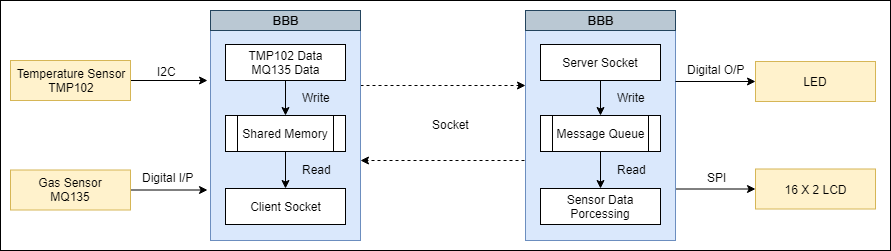

The diagram above was exported from draw.io. Its source (the exported page's mxGraphModel, read from the mxfile embedded in the PNG):
<mxGraphModel dx="1010" dy="579" grid="1" gridSize="10" guides="1" tooltips="1" connect="1" arrows="1" fold="1" page="1" pageScale="1" pageWidth="1000" pageHeight="3800" math="0" shadow="0">
  <root>
    <mxCell id="0" />
    <mxCell id="1" parent="0" />
    <mxCell id="oAK7DLK3RPLD-K7Jjz5w-3" value="" style="edgeStyle=orthogonalEdgeStyle;rounded=0;orthogonalLoop=1;jettySize=auto;html=1;dashed=1;entryX=-0.001;entryY=0.325;entryDx=0;entryDy=0;entryPerimeter=0;" parent="1" target="oAK7DLK3RPLD-K7Jjz5w-2" edge="1">
      <mxGeometry relative="1" as="geometry">
        <mxPoint x="380" y="245" as="sourcePoint" />
        <mxPoint x="540" y="245" as="targetPoint" />
      </mxGeometry>
    </mxCell>
    <mxCell id="oAK7DLK3RPLD-K7Jjz5w-1" value="" style="rounded=0;whiteSpace=wrap;html=1;fillColor=#dae8fc;strokeColor=#6c8ebf;" parent="1" vertex="1">
      <mxGeometry x="230" y="170" width="150" height="230" as="geometry" />
    </mxCell>
    <mxCell id="oAK7DLK3RPLD-K7Jjz5w-9" value="" style="edgeStyle=orthogonalEdgeStyle;rounded=0;orthogonalLoop=1;jettySize=auto;html=1;" parent="1" target="oAK7DLK3RPLD-K7Jjz5w-8" edge="1">
      <mxGeometry relative="1" as="geometry">
        <mxPoint x="695" y="348.5" as="sourcePoint" />
      </mxGeometry>
    </mxCell>
    <mxCell id="oAK7DLK3RPLD-K7Jjz5w-2" value="" style="rounded=0;whiteSpace=wrap;html=1;fillColor=#dae8fc;strokeColor=#6c8ebf;" parent="1" vertex="1">
      <mxGeometry x="545" y="170" width="150" height="230" as="geometry" />
    </mxCell>
    <mxCell id="oAK7DLK3RPLD-K7Jjz5w-4" value="" style="edgeStyle=orthogonalEdgeStyle;rounded=0;orthogonalLoop=1;jettySize=auto;html=1;dashed=1;" parent="1" edge="1">
      <mxGeometry relative="1" as="geometry">
        <mxPoint x="544" y="320" as="sourcePoint" />
        <mxPoint x="380" y="320" as="targetPoint" />
      </mxGeometry>
    </mxCell>
    <mxCell id="oAK7DLK3RPLD-K7Jjz5w-5" value="Socket" style="text;html=1;resizable=0;points=[];autosize=1;align=left;verticalAlign=top;spacingTop=-4;" parent="1" vertex="1">
      <mxGeometry x="450" y="275" width="50" height="20" as="geometry" />
    </mxCell>
    <mxCell id="oAK7DLK3RPLD-K7Jjz5w-6" value="&lt;b&gt;BBB&lt;/b&gt;" style="rounded=0;whiteSpace=wrap;html=1;fillColor=#bac8d3;strokeColor=#23445d;" parent="1" vertex="1">
      <mxGeometry x="230" y="170" width="150" height="20" as="geometry" />
    </mxCell>
    <mxCell id="oAK7DLK3RPLD-K7Jjz5w-7" value="&lt;b&gt;BBB&lt;/b&gt;" style="rounded=0;whiteSpace=wrap;html=1;fillColor=#bac8d3;strokeColor=#23445d;" parent="1" vertex="1">
      <mxGeometry x="545" y="170" width="150" height="20" as="geometry" />
    </mxCell>
    <mxCell id="oAK7DLK3RPLD-K7Jjz5w-8" value="16 X 2 LCD" style="rounded=0;whiteSpace=wrap;html=1;fillColor=#fff2cc;strokeColor=#d6b656;" parent="1" vertex="1">
      <mxGeometry x="775" y="328.5" width="120" height="40" as="geometry" />
    </mxCell>
    <mxCell id="oAK7DLK3RPLD-K7Jjz5w-10" value="SPI" style="text;html=1;resizable=0;points=[];autosize=1;align=left;verticalAlign=top;spacingTop=-4;" parent="1" vertex="1">
      <mxGeometry x="725" y="327.5" width="30" height="20" as="geometry" />
    </mxCell>
    <mxCell id="oAK7DLK3RPLD-K7Jjz5w-11" value="Server Socket" style="rounded=0;whiteSpace=wrap;html=1;" parent="1" vertex="1">
      <mxGeometry x="560" y="204" width="120" height="36" as="geometry" />
    </mxCell>
    <mxCell id="oAK7DLK3RPLD-K7Jjz5w-12" value="Message Queue" style="shape=process;whiteSpace=wrap;html=1;backgroundOutline=1;" parent="1" vertex="1">
      <mxGeometry x="560" y="275" width="120" height="36" as="geometry" />
    </mxCell>
    <mxCell id="oAK7DLK3RPLD-K7Jjz5w-16" style="edgeStyle=orthogonalEdgeStyle;rounded=0;orthogonalLoop=1;jettySize=auto;html=1;exitX=0.5;exitY=1;exitDx=0;exitDy=0;entryX=0.5;entryY=0;entryDx=0;entryDy=0;" parent="1" source="oAK7DLK3RPLD-K7Jjz5w-11" target="oAK7DLK3RPLD-K7Jjz5w-12" edge="1">
      <mxGeometry relative="1" as="geometry" />
    </mxCell>
    <mxCell id="oAK7DLK3RPLD-K7Jjz5w-13" value="Sensor Data Porcessing" style="rounded=0;whiteSpace=wrap;html=1;" parent="1" vertex="1">
      <mxGeometry x="560" y="348" width="120" height="36" as="geometry" />
    </mxCell>
    <mxCell id="oAK7DLK3RPLD-K7Jjz5w-17" style="edgeStyle=orthogonalEdgeStyle;rounded=0;orthogonalLoop=1;jettySize=auto;html=1;exitX=0.5;exitY=1;exitDx=0;exitDy=0;entryX=0.5;entryY=0;entryDx=0;entryDy=0;" parent="1" source="oAK7DLK3RPLD-K7Jjz5w-12" target="oAK7DLK3RPLD-K7Jjz5w-13" edge="1">
      <mxGeometry relative="1" as="geometry" />
    </mxCell>
    <mxCell id="oAK7DLK3RPLD-K7Jjz5w-20" value="" style="edgeStyle=orthogonalEdgeStyle;rounded=0;orthogonalLoop=1;jettySize=auto;html=1;entryX=-0.019;entryY=0.304;entryDx=0;entryDy=0;entryPerimeter=0;" parent="1" source="oAK7DLK3RPLD-K7Jjz5w-18" target="oAK7DLK3RPLD-K7Jjz5w-1" edge="1">
      <mxGeometry relative="1" as="geometry" />
    </mxCell>
    <mxCell id="oAK7DLK3RPLD-K7Jjz5w-18" value="Temperature Sensor&lt;br&gt;TMP102" style="rounded=0;whiteSpace=wrap;html=1;fillColor=#fff2cc;strokeColor=#d6b656;" parent="1" vertex="1">
      <mxGeometry x="30" y="220" width="120" height="40" as="geometry" />
    </mxCell>
    <mxCell id="oAK7DLK3RPLD-K7Jjz5w-21" value="" style="edgeStyle=orthogonalEdgeStyle;rounded=0;orthogonalLoop=1;jettySize=auto;html=1;entryX=-0.019;entryY=0.304;entryDx=0;entryDy=0;entryPerimeter=0;" parent="1" source="oAK7DLK3RPLD-K7Jjz5w-22" edge="1">
      <mxGeometry relative="1" as="geometry">
        <mxPoint x="227" y="349.5" as="targetPoint" />
      </mxGeometry>
    </mxCell>
    <mxCell id="oAK7DLK3RPLD-K7Jjz5w-22" value="Gas Sensor&lt;br&gt;MQ135" style="rounded=0;whiteSpace=wrap;html=1;fillColor=#fff2cc;strokeColor=#d6b656;" parent="1" vertex="1">
      <mxGeometry x="30" y="329.5" width="120" height="40" as="geometry" />
    </mxCell>
    <mxCell id="oAK7DLK3RPLD-K7Jjz5w-25" value="TMP102 Data&lt;br&gt;MQ135 Data" style="rounded=0;whiteSpace=wrap;html=1;" parent="1" vertex="1">
      <mxGeometry x="245" y="204" width="120" height="36" as="geometry" />
    </mxCell>
    <mxCell id="oAK7DLK3RPLD-K7Jjz5w-27" value="Shared Memory" style="shape=process;whiteSpace=wrap;html=1;backgroundOutline=1;" parent="1" vertex="1">
      <mxGeometry x="245" y="275" width="120" height="36" as="geometry" />
    </mxCell>
    <mxCell id="oAK7DLK3RPLD-K7Jjz5w-24" style="edgeStyle=orthogonalEdgeStyle;rounded=0;orthogonalLoop=1;jettySize=auto;html=1;exitX=0.5;exitY=1;exitDx=0;exitDy=0;entryX=0.5;entryY=0;entryDx=0;entryDy=0;" parent="1" source="oAK7DLK3RPLD-K7Jjz5w-25" target="oAK7DLK3RPLD-K7Jjz5w-27" edge="1">
      <mxGeometry relative="1" as="geometry" />
    </mxCell>
    <mxCell id="oAK7DLK3RPLD-K7Jjz5w-28" value="Client Socket" style="rounded=0;whiteSpace=wrap;html=1;" parent="1" vertex="1">
      <mxGeometry x="245" y="348" width="120" height="36" as="geometry" />
    </mxCell>
    <mxCell id="oAK7DLK3RPLD-K7Jjz5w-26" style="edgeStyle=orthogonalEdgeStyle;rounded=0;orthogonalLoop=1;jettySize=auto;html=1;exitX=0.5;exitY=1;exitDx=0;exitDy=0;entryX=0.5;entryY=0;entryDx=0;entryDy=0;" parent="1" source="oAK7DLK3RPLD-K7Jjz5w-27" target="oAK7DLK3RPLD-K7Jjz5w-28" edge="1">
      <mxGeometry relative="1" as="geometry" />
    </mxCell>
    <mxCell id="oAK7DLK3RPLD-K7Jjz5w-29" value="Write" style="text;html=1;resizable=0;points=[];autosize=1;align=left;verticalAlign=top;spacingTop=-4;" parent="1" vertex="1">
      <mxGeometry x="320" y="247.5" width="40" height="20" as="geometry" />
    </mxCell>
    <mxCell id="oAK7DLK3RPLD-K7Jjz5w-30" value="Read" style="text;html=1;resizable=0;points=[];autosize=1;align=left;verticalAlign=top;spacingTop=-4;" parent="1" vertex="1">
      <mxGeometry x="320" y="319.5" width="40" height="20" as="geometry" />
    </mxCell>
    <mxCell id="oAK7DLK3RPLD-K7Jjz5w-32" value="" style="edgeStyle=orthogonalEdgeStyle;rounded=0;orthogonalLoop=1;jettySize=auto;html=1;" parent="1" target="oAK7DLK3RPLD-K7Jjz5w-33" edge="1">
      <mxGeometry relative="1" as="geometry">
        <mxPoint x="695" y="241" as="sourcePoint" />
      </mxGeometry>
    </mxCell>
    <mxCell id="oAK7DLK3RPLD-K7Jjz5w-33" value="LED" style="rounded=0;whiteSpace=wrap;html=1;fillColor=#fff2cc;strokeColor=#d6b656;" parent="1" vertex="1">
      <mxGeometry x="775" y="221" width="120" height="40" as="geometry" />
    </mxCell>
    <mxCell id="oAK7DLK3RPLD-K7Jjz5w-34" value="Digital O/P" style="text;html=1;resizable=0;points=[];autosize=1;align=left;verticalAlign=top;spacingTop=-4;" parent="1" vertex="1">
      <mxGeometry x="705" y="220" width="70" height="20" as="geometry" />
    </mxCell>
    <mxCell id="oAK7DLK3RPLD-K7Jjz5w-35" value="Write" style="text;html=1;resizable=0;points=[];autosize=1;align=left;verticalAlign=top;spacingTop=-4;" parent="1" vertex="1">
      <mxGeometry x="635" y="247.5" width="40" height="20" as="geometry" />
    </mxCell>
    <mxCell id="oAK7DLK3RPLD-K7Jjz5w-36" value="Read" style="text;html=1;resizable=0;points=[];autosize=1;align=left;verticalAlign=top;spacingTop=-4;" parent="1" vertex="1">
      <mxGeometry x="635" y="319.5" width="40" height="20" as="geometry" />
    </mxCell>
    <mxCell id="oAK7DLK3RPLD-K7Jjz5w-37" value="I2C" style="text;html=1;resizable=0;points=[];autosize=1;align=left;verticalAlign=top;spacingTop=-4;" parent="1" vertex="1">
      <mxGeometry x="175" y="222" width="30" height="20" as="geometry" />
    </mxCell>
    <mxCell id="oAK7DLK3RPLD-K7Jjz5w-38" value="Digital I/P" style="text;html=1;resizable=0;points=[];autosize=1;align=left;verticalAlign=top;spacingTop=-4;" parent="1" vertex="1">
      <mxGeometry x="160" y="327.5" width="70" height="20" as="geometry" />
    </mxCell>
    <mxCell id="oAK7DLK3RPLD-K7Jjz5w-43" value="" style="rounded=0;whiteSpace=wrap;html=1;fillColor=none;" parent="1" vertex="1">
      <mxGeometry x="20" y="160" width="890" height="250" as="geometry" />
    </mxCell>
  </root>
</mxGraphModel>